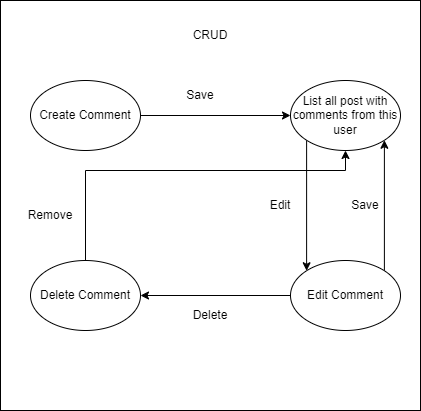

The diagram above was exported from draw.io. Its source (the exported page's mxGraphModel, read from the mxfile embedded in the PNG):
<mxGraphModel dx="1872" dy="1147" grid="1" gridSize="10" guides="1" tooltips="1" connect="1" arrows="1" fold="1" page="1" pageScale="1" pageWidth="850" pageHeight="1100" math="0" shadow="0">
  <root>
    <mxCell id="0" />
    <mxCell id="1" parent="0" />
    <mxCell id="17" value="" style="rounded=0;whiteSpace=wrap;html=1;" vertex="1" parent="1">
      <mxGeometry x="30" y="40" width="420" height="410" as="geometry" />
    </mxCell>
    <mxCell id="2" style="edgeStyle=orthogonalEdgeStyle;rounded=0;orthogonalLoop=1;jettySize=auto;html=1;" parent="1" source="3" target="10" edge="1">
      <mxGeometry relative="1" as="geometry" />
    </mxCell>
    <mxCell id="3" value="Create Comment" style="ellipse;whiteSpace=wrap;html=1;" parent="1" vertex="1">
      <mxGeometry x="60" y="120" width="110" height="70" as="geometry" />
    </mxCell>
    <mxCell id="4" style="edgeStyle=orthogonalEdgeStyle;rounded=0;orthogonalLoop=1;jettySize=auto;html=1;exitX=1;exitY=0;exitDx=0;exitDy=0;entryX=1;entryY=1;entryDx=0;entryDy=0;" parent="1" source="6" target="10" edge="1">
      <mxGeometry relative="1" as="geometry" />
    </mxCell>
    <mxCell id="5" style="edgeStyle=orthogonalEdgeStyle;rounded=0;orthogonalLoop=1;jettySize=auto;html=1;exitX=0;exitY=0.5;exitDx=0;exitDy=0;" parent="1" source="6" target="8" edge="1">
      <mxGeometry relative="1" as="geometry" />
    </mxCell>
    <mxCell id="6" value="Edit Comment" style="ellipse;whiteSpace=wrap;html=1;" parent="1" vertex="1">
      <mxGeometry x="320" y="300" width="110" height="70" as="geometry" />
    </mxCell>
    <mxCell id="7" style="edgeStyle=orthogonalEdgeStyle;rounded=0;orthogonalLoop=1;jettySize=auto;html=1;exitX=0.5;exitY=0;exitDx=0;exitDy=0;" parent="1" source="8" target="10" edge="1">
      <mxGeometry relative="1" as="geometry">
        <Array as="points">
          <mxPoint x="115" y="210" />
          <mxPoint x="375" y="210" />
        </Array>
      </mxGeometry>
    </mxCell>
    <mxCell id="8" value="Delete Comment" style="ellipse;whiteSpace=wrap;html=1;" parent="1" vertex="1">
      <mxGeometry x="60" y="300" width="110" height="70" as="geometry" />
    </mxCell>
    <mxCell id="9" style="edgeStyle=orthogonalEdgeStyle;rounded=0;orthogonalLoop=1;jettySize=auto;html=1;exitX=0;exitY=1;exitDx=0;exitDy=0;entryX=0;entryY=0;entryDx=0;entryDy=0;" parent="1" source="10" target="6" edge="1">
      <mxGeometry relative="1" as="geometry" />
    </mxCell>
    <mxCell id="10" value="List all post with comments from this user" style="ellipse;whiteSpace=wrap;html=1;" parent="1" vertex="1">
      <mxGeometry x="320" y="120" width="110" height="70" as="geometry" />
    </mxCell>
    <mxCell id="11" value="Save" style="text;html=1;align=center;verticalAlign=middle;whiteSpace=wrap;rounded=0;" parent="1" vertex="1">
      <mxGeometry x="200" y="120" width="60" height="30" as="geometry" />
    </mxCell>
    <mxCell id="12" value="Edit" style="text;html=1;align=center;verticalAlign=middle;whiteSpace=wrap;rounded=0;rotation=0;" parent="1" vertex="1">
      <mxGeometry x="280" y="230" width="60" height="30" as="geometry" />
    </mxCell>
    <mxCell id="13" value="Save" style="text;html=1;align=center;verticalAlign=middle;whiteSpace=wrap;rounded=0;rotation=0;" parent="1" vertex="1">
      <mxGeometry x="365" y="230" width="60" height="30" as="geometry" />
    </mxCell>
    <mxCell id="14" value="Delete" style="text;html=1;align=center;verticalAlign=middle;whiteSpace=wrap;rounded=0;" parent="1" vertex="1">
      <mxGeometry x="210" y="340" width="60" height="30" as="geometry" />
    </mxCell>
    <mxCell id="15" value="Remove" style="text;html=1;align=center;verticalAlign=middle;whiteSpace=wrap;rounded=0;" parent="1" vertex="1">
      <mxGeometry x="50" y="240" width="60" height="30" as="geometry" />
    </mxCell>
    <mxCell id="16" value="CRUD" style="text;html=1;align=center;verticalAlign=middle;whiteSpace=wrap;rounded=0;" parent="1" vertex="1">
      <mxGeometry x="210" y="60" width="60" height="30" as="geometry" />
    </mxCell>
  </root>
</mxGraphModel>